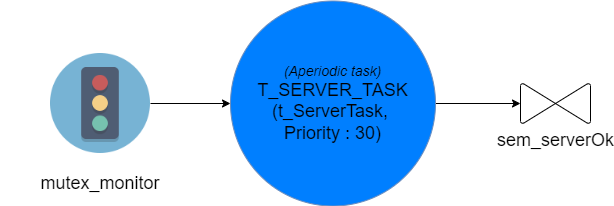

The diagram above was exported from draw.io. Its source (the exported page's mxGraphModel, read from the mxfile embedded in the PNG):
<mxGraphModel dx="4090" dy="221" grid="1" gridSize="10" guides="1" tooltips="1" connect="1" arrows="1" fold="1" page="0" pageScale="1" pageWidth="827" pageHeight="1169" math="0" shadow="0">
  <root>
    <mxCell id="0" />
    <mxCell id="1" parent="0" />
    <mxCell id="rd8NrvEG9M-jO96X9mKG-9" style="edgeStyle=orthogonalEdgeStyle;rounded=0;orthogonalLoop=1;jettySize=auto;html=1;" parent="1" source="rd8NrvEG9M-jO96X9mKG-2" target="rd8NrvEG9M-jO96X9mKG-8" edge="1">
      <mxGeometry relative="1" as="geometry" />
    </mxCell>
    <mxCell id="rd8NrvEG9M-jO96X9mKG-2" value="&lt;font&gt;&lt;i&gt;&lt;font style=&quot;font-size: 14px&quot;&gt;(Aperiodic task)&lt;br&gt;&lt;/font&gt;&lt;/i&gt;&lt;font size=&quot;4&quot;&gt;T_SERVER_TASK&lt;/font&gt;&lt;br&gt;&lt;font size=&quot;4&quot;&gt;(t_ServerTask,&amp;nbsp;&lt;/font&gt;&lt;/font&gt;&lt;div&gt;&lt;font&gt;&lt;font size=&quot;4&quot;&gt;Priority : 30)&lt;/font&gt;&lt;br&gt;&lt;/font&gt;&lt;/div&gt;" style="ellipse;whiteSpace=wrap;html=1;aspect=fixed;fillColor=#007FFF;strokeColor=#6c8ebf;" parent="1" vertex="1">
      <mxGeometry x="-2200" y="687.5" width="205" height="205" as="geometry" />
    </mxCell>
    <mxCell id="rd8NrvEG9M-jO96X9mKG-4" value="" style="group;rotation=0;" parent="1" vertex="1" connectable="0">
      <mxGeometry x="-2430" y="740" width="200" height="140" as="geometry" />
    </mxCell>
    <mxCell id="rd8NrvEG9M-jO96X9mKG-5" value="" style="shape=image;verticalLabelPosition=bottom;labelBackgroundColor=#ffffff;verticalAlign=top;aspect=fixed;imageAspect=0;image=data:image/png,(base64 omitted: 6340 chars);rotation=0;" parent="rd8NrvEG9M-jO96X9mKG-4" vertex="1">
      <mxGeometry x="50" width="100" height="100" as="geometry" />
    </mxCell>
    <mxCell id="rd8NrvEG9M-jO96X9mKG-6" value="&lt;font style=&quot;font-size: 18px;&quot;&gt;mutex_monitor&lt;/font&gt;" style="text;html=1;strokeColor=none;fillColor=none;align=center;verticalAlign=middle;whiteSpace=wrap;rounded=0;rotation=0;" parent="rd8NrvEG9M-jO96X9mKG-4" vertex="1">
      <mxGeometry y="120" width="200" height="20" as="geometry" />
    </mxCell>
    <object label="&lt;font style=&quot;font-size: 18px;&quot;&gt;sem_serverOk&lt;/font&gt;" id="rd8NrvEG9M-jO96X9mKG-8">
      <mxCell style="verticalLabelPosition=bottom;verticalAlign=top;html=1;shape=mxgraph.flowchart.collate;direction=south;rotation=0;" parent="1" vertex="1">
        <mxGeometry x="-1910" y="770" width="70" height="40" as="geometry" />
      </mxCell>
    </object>
    <mxCell id="rd8NrvEG9M-jO96X9mKG-10" style="edgeStyle=orthogonalEdgeStyle;rounded=0;orthogonalLoop=1;jettySize=auto;html=1;" parent="1" source="rd8NrvEG9M-jO96X9mKG-5" target="rd8NrvEG9M-jO96X9mKG-2" edge="1">
      <mxGeometry relative="1" as="geometry" />
    </mxCell>
  </root>
</mxGraphModel>